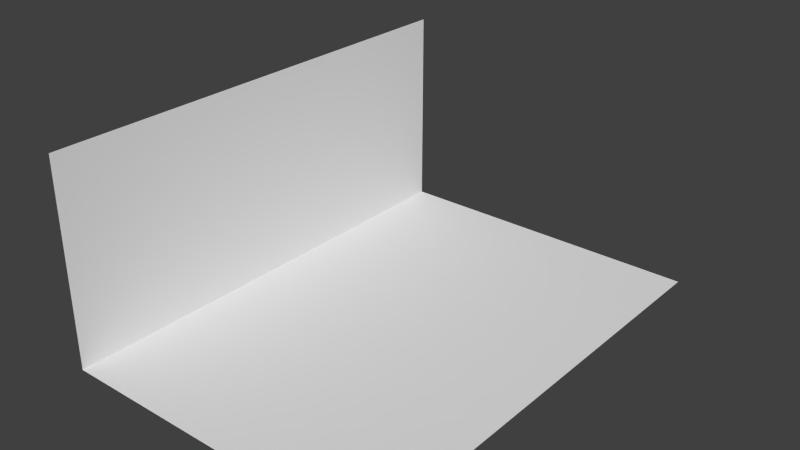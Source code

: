 # Source: caster.blend  (saved by Blender 2.75.0; exported with 4.5.12 LTS)
import bpy
from mathutils import Matrix  # noqa: F401  (used for matrix-valued properties, if any)

bpy.ops.wm.read_factory_settings(use_empty=True)
scene = bpy.context.scene
scene.name = 'Scene'

# ---- collections
col_collection_1 = bpy.data.collections.new('Collection 1'); scene.collection.children.link(col_collection_1)

# ---- world
world_world = bpy.data.worlds.new('World'); scene.world = world_world
world_world.color = (0.05088, 0.05088, 0.05088)
world_world.use_sun_shadow = False
world_world.sun_shadow_jitter_overblur = 0.0
world_world.cycles.sampling_method = 'MANUAL'
world_world.cycles.sample_map_resolution = 256

# ---- meshes
me_plane = bpy.data.meshes.new('Plane')
me_plane.from_pydata([(-14.78, -21.33, 0.0), (14.78, -21.33, 0.0), (-14.78, 21.33, 0.0), (14.78, 21.33, 0.0), (-14.78, -21.33, 0.0), (-14.78, 21.33, 0.0), (-14.78, -21.33, 0.0), (-14.78, 21.33, 0.0), (-14.78, -21.33, 0.0), (-14.78, 21.33, 0.0), (-14.78, -21.33, 18.57), (-14.78, 21.33, 18.57)], [], [(0, 1, 3, 2), (0, 2, 5, 4), (4, 5, 7, 6), (6, 7, 9, 8), (8, 9, 11, 10)])
_uv = me_plane.uv_layers.new(name='UVMap')
_uv.uv.foreach_set('vector', [0.0, 0.0, 0.6092, 7.629e-08, 0.6092, 1.0, 0.0, 1.0, 0.0, 0.0, 0.0, 0.0, 0.0, 0.0, 0.0, 0.0, 0.0, 0.0, 0.0, 0.0, 0.0, 0.0, 0.0, 0.0, 0.0, 0.0, 0.0, 0.0, 0.0, 0.0, 0.0, 0.0, 1.0, 0.0, 1.0, 1.0, 0.6092, 1.0, 0.6092, 1.144e-07])
me_plane.use_remesh_preserve_volume = False
me_plane.use_remesh_preserve_attributes = False
me_plane.use_mirror_vertex_groups = False
me_plane.update()

# ---- objects
ob_plane = bpy.data.objects.new('Plane', me_plane)

# ---- transforms, parenting, visibility, modifiers, constraints
ob_plane.location = (0.6285, 0.3204, -1.34)
ob_plane.lineart.crease_threshold = 0.0

# ---- collection membership
col_collection_1.objects.link(ob_plane)

# ---- scene / render settings (as saved in the file)
scene.frame_start = 1; scene.frame_end = 250; scene.frame_set(1)
scene.render.engine = 'BLENDER_EEVEE_NEXT'
scene.render.resolution_percentage = 50
scene.render.dither_intensity = 0.0
scene.cycles.use_denoising = False
scene.cycles.samples = 10
scene.cycles.sampling_pattern = 'TABULATED_SOBOL'
scene.cycles.light_sampling_threshold = 0.0
scene.cycles.use_adaptive_sampling = False
scene.cycles.use_light_tree = False
scene.cycles.blur_glossy = 0.0
scene.cycles.pixel_filter_type = 'GAUSSIAN'
scene.cycles.sample_clamp_indirect = 0.0
scene.view_settings.view_transform = 'Standard'
bpy.context.view_layer.update()

# ---- added for rendering (the .blend has no active camera and no usable light): camera, sun
cam_auto = bpy.data.cameras.new('AutoCamera')
cam_auto.lens = 50.0
cam_auto.sensor_width = 36.0
cam_auto.clip_end = 1000.0
ob_auto_camera = bpy.data.objects.new('AutoCamera', cam_auto)
scene.collection.objects.link(ob_auto_camera)
ob_auto_camera.location = (51.6248, -60.8752, 48.7428)
ob_auto_camera.rotation_euler = (1.09748, -7.21219e-08, 0.694738)
scene.camera = ob_auto_camera
light_auto_sun = bpy.data.lights.new('AutoSun', 'SUN')
light_auto_sun.energy = 3.0
light_auto_sun.angle = 0.0523599
ob_auto_sun = bpy.data.objects.new('AutoSun', light_auto_sun)
scene.collection.objects.link(ob_auto_sun)
ob_auto_sun.rotation_euler = (0.872665, 0.174533, 0.523599)
bpy.context.view_layer.update()
